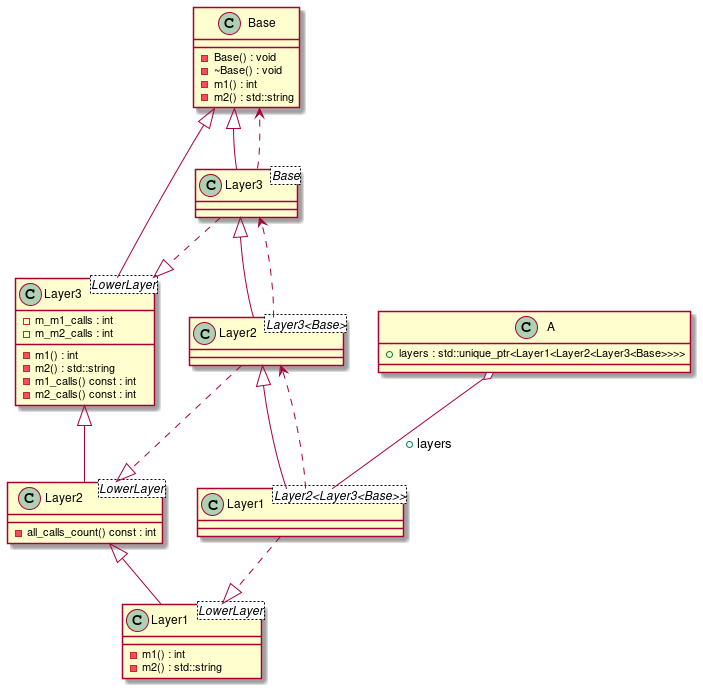

The diagram above was rendered by PlantUML. Its source (embedded in the PNG):
@startuml
class "Base" as C_0000000301

class "Layer1<LowerLayer>" as C_0000000303

class "Layer3<LowerLayer>" as C_0000000305

class "Layer2<LowerLayer>" as C_0000000307

class "Layer3<Base>" as C_0000000313

class "Layer2<Layer3<Base>>" as C_0000000312

class "Layer1<Layer2<Layer3<Base>>>" as C_0000000311

class "A" as C_0000000309

class C_0000000301 {
-Base() : void
-~Base() : void
-m1() : int
-m2() : std::string
}

class C_0000000303 {
-m1() : int
-m2() : std::string
}

class C_0000000305 {
-m1() : int
-m2() : std::string
-m1_calls() const : int
-m2_calls() const : int
-m_m1_calls : int
-m_m2_calls : int
}

class C_0000000307 {
-all_calls_count() const : int
}

class C_0000000313 {
}
C_0000000301 <|-- C_0000000313
C_0000000313 ..> C_0000000301
C_0000000313 ..|> C_0000000305

class C_0000000312 {
}
C_0000000313 <|-- C_0000000312
C_0000000312 ..> C_0000000313
C_0000000312 ..|> C_0000000307

class C_0000000311 {
}
C_0000000312 <|-- C_0000000311
C_0000000311 ..> C_0000000312
C_0000000311 ..|> C_0000000303

class C_0000000309 {
+layers : std::unique_ptr<Layer1<Layer2<Layer3<Base>>>>
}
C_0000000309 o-- C_0000000311 : +layers

C_0000000301 <|-- C_0000000305
C_0000000305 <|-- C_0000000307
C_0000000307 <|-- C_0000000303
@enduml